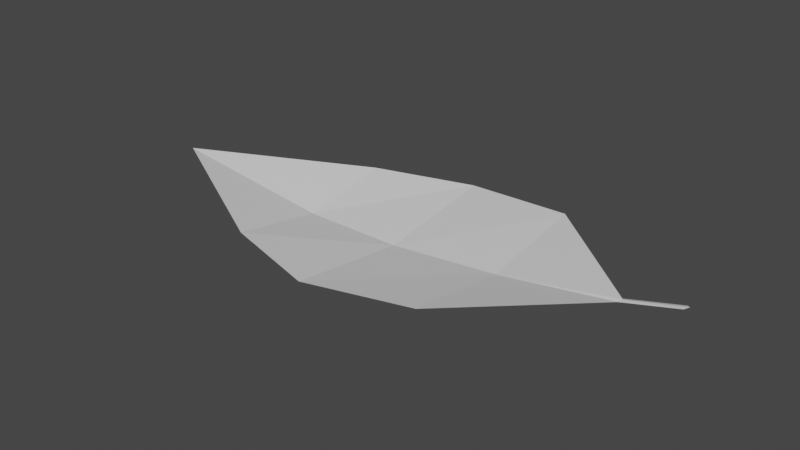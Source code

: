 # Source: Leaf.blend  (saved by Blender 2.80.75; exported with 4.5.12 LTS)
import bpy
from mathutils import Matrix  # noqa: F401  (used for matrix-valued properties, if any)

bpy.ops.wm.read_factory_settings(use_empty=True)
scene = bpy.context.scene
scene.name = 'Scene'

# ---- collections
col_collection = bpy.data.collections.new('Collection'); scene.collection.children.link(col_collection)

# ---- materials (node trees are filled in below, after node groups)
mat_material = bpy.data.materials.new('Material')
mat_material.alpha_threshold = 0.0
mat_material.use_transparent_shadow = False
mat_material.line_color = (0.0, 0.0, 0.0, 1.0)

# ---- material node trees
mat_material.use_nodes = True; mat_material.node_tree.nodes.clear()
_N = mat_material.node_tree.nodes; _L = mat_material.node_tree.links
n0 = _N.new('ShaderNodeOutputMaterial'); n0.name = 'Material Output'; n0.location = (300, 300)
n1 = _N.new('ShaderNodeBsdfPrincipled'); n1.name = 'Principled BSDF'; n1.location = (10, 300)
n1.distribution = 'GGX'
n1.subsurface_method = 'BURLEY'
n1.inputs[2].default_value = 0.4
n1.inputs[3].default_value = 1.45
n1.inputs[27].default_value = (0.0, 0.0, 0.0, 1.0)
n1.inputs[28].default_value = 1.0
_L.new(n1.outputs[0], n0.inputs[0])
n0.is_active_output = True

# ---- world
world_world = bpy.data.worlds.new('World'); scene.world = world_world
world_world.use_nodes = True; world_world.node_tree.nodes.clear()
_N = world_world.node_tree.nodes; _L = world_world.node_tree.links
n0 = _N.new('ShaderNodeOutputWorld'); n0.name = 'World Output'; n0.location = (300, 300)
n1 = _N.new('ShaderNodeBackground'); n1.name = 'Background'; n1.location = (10, 300)
n1.inputs[0].default_value = (0.05088, 0.05088, 0.05088, 1.0)
_L.new(n1.outputs[0], n0.inputs[0])
n0.is_active_output = True
world_world.color = (0.05088, 0.05088, 0.05088)
world_world.use_sun_shadow = False
world_world.sun_shadow_jitter_overblur = 0.0

# ---- meshes
me_cube = bpy.data.meshes.new('Cube')
me_cube.from_pydata([(-0.5035, 0.8621, 0.1487), (1.496, 1.0, 0.2487), (-0.5035, -0.8621, 0.1487), (1.496, -1.0, 0.2487), (0.4427, -1.137, 0.1487), (-2.104, 2.961e-07, 0.1965), (0.4427, 1.137, 0.1487), (0.4427, -1.917e-08, -0.003518), (-0.5035, 1.334e-07, -0.003518), (1.496, -1.339e-07, 0.09648), (2.596, 0.03237, 0.2825), (2.596, -0.03237, 0.2825), (2.616, -1.244e-07, 0.2965), (3.1, 0.03237, 0.4173), (3.1, -0.03237, 0.4173), (3.13, -1.291e-07, 0.4313)], [], [(9, 7, 4, 3), (5, 8, 0), (2, 8, 5), (7, 8, 2, 4), (6, 0, 8, 7), (1, 6, 7, 9), (9, 3, 11, 12), (1, 9, 12, 10), (12, 11, 14, 15), (10, 12, 15, 13)])
_uv = me_cube.uv_layers.new(name='UVMap')
_uv.uv.foreach_set('vector', [0.125, 0.625, 0.2192, 0.625, 0.2192, 0.75, 0.125, 0.75, 0.0, 0.0, 0.375, 0.625, 0.375, 0.5, 0.375, 0.75, 0.375, 0.625, 0.0, 0.0, 0.2192, 0.625, 0.375, 0.625, 0.375, 0.75, 0.2192, 0.75, 0.2192, 0.5, 0.375, 0.5, 0.375, 0.625, 0.2192, 0.625, 0.125, 0.5, 0.2192, 0.5, 0.2192, 0.625, 0.125, 0.625, 0.125, 0.625, 0.125, 0.75, 0.125, 0.75, 0.125, 0.625, 0.125, 0.5, 0.125, 0.625, 0.125, 0.625, 0.125, 0.5, 0.125, 0.625, 0.125, 0.75, 0.125, 0.75, 0.125, 0.625, 0.125, 0.5, 0.125, 0.625, 0.125, 0.625, 0.125, 0.5])
me_cube.materials.append(mat_material)
me_cube.use_remesh_preserve_volume = False
me_cube.use_remesh_preserve_attributes = False
me_cube.use_mirror_vertex_groups = False
me_cube.update()

# ---- objects
ob_mesh = bpy.data.objects.new('Mesh', me_cube)

# ---- transforms, parenting, visibility, modifiers, constraints
ob_mesh.location = (0.0, 0.0, 0.0)
ob_mesh.lock_rotations_4d = False
ob_mesh.empty_display_type = 'ARROWS'
ob_mesh.lineart.crease_threshold = 0.0

# ---- collection membership
col_collection.objects.link(ob_mesh)

# ---- scene / render settings (as saved in the file)
scene.frame_start = 1; scene.frame_end = 250; scene.frame_set(1)
scene.render.engine = 'BLENDER_EEVEE_NEXT'
scene.cycles.use_denoising = False
scene.cycles.samples = 128
scene.cycles.sampling_pattern = 'TABULATED_SOBOL'
scene.cycles.use_adaptive_sampling = False
scene.cycles.use_light_tree = False
scene.view_settings.view_transform = 'Filmic'
bpy.context.view_layer.update()

# ---- added for rendering (the .blend has no active camera and no usable light): camera, sun
cam_auto = bpy.data.cameras.new('AutoCamera')
cam_auto.lens = 50.0
cam_auto.sensor_width = 36.0
cam_auto.clip_end = 1000.0
ob_auto_camera = bpy.data.objects.new('AutoCamera', cam_auto)
scene.collection.objects.link(ob_auto_camera)
ob_auto_camera.location = (5.80803, -6.35377, 4.44974)
ob_auto_camera.rotation_euler = (1.09748, -7.21219e-08, 0.694738)
scene.camera = ob_auto_camera
light_auto_sun = bpy.data.lights.new('AutoSun', 'SUN')
light_auto_sun.energy = 3.0
light_auto_sun.angle = 0.0523599
ob_auto_sun = bpy.data.objects.new('AutoSun', light_auto_sun)
scene.collection.objects.link(ob_auto_sun)
ob_auto_sun.rotation_euler = (0.872665, 0.174533, 0.523599)
bpy.context.view_layer.update()
